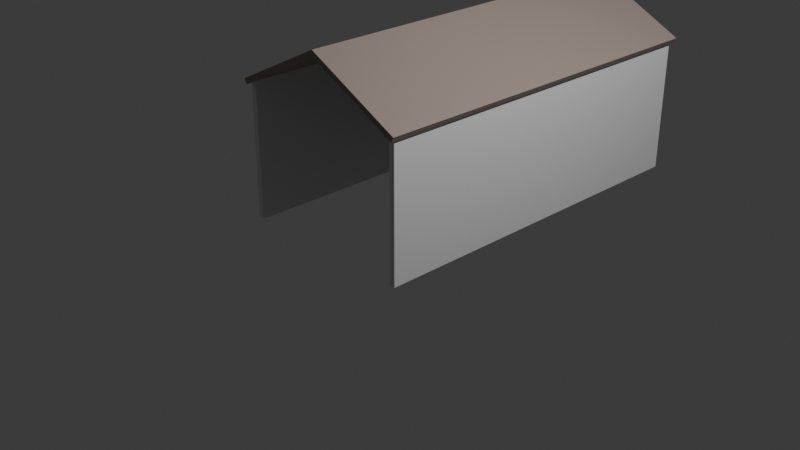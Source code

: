 # Source: house.blend  (saved by Blender 5.0.118; exported with 4.5.12 LTS)
import bpy
from mathutils import Matrix  # noqa: F401  (used for matrix-valued properties, if any)

bpy.ops.wm.read_factory_settings(use_empty=True)
scene = bpy.context.scene
scene.name = 'Scene'

# ---- collections
col_collection = bpy.data.collections.new('Collection'); scene.collection.children.link(col_collection)

# ---- materials (node trees are filled in below, after node groups)
mat_material = bpy.data.materials.new('Material')
mat_material.alpha_threshold = 0.0
mat_material.use_backface_culling_lightprobe_volume = False
mat_material.roughness = 0.5
mat_material.line_color = (0.0, 0.0, 0.0, 1.0)
mat_material_001 = bpy.data.materials.new('Material.001')

# ---- material node trees
mat_material.use_nodes = True; mat_material.node_tree.nodes.clear()
_N = mat_material.node_tree.nodes; _L = mat_material.node_tree.links
n0 = _N.new('ShaderNodeOutputMaterial'); n0.name = 'Material Output'; n0.location = (200, 100)
n1 = _N.new('ShaderNodeBsdfPrincipled'); n1.name = 'Principled BSDF'; n1.location = (-200, 100)
_L.new(n1.outputs[0], n0.inputs[0])
n0.is_active_output = True
mat_material_001.use_nodes = True; mat_material_001.node_tree.nodes.clear()
_N = mat_material_001.node_tree.nodes; _L = mat_material_001.node_tree.links
n0 = _N.new('ShaderNodeBsdfPrincipled'); n0.name = 'Principled BSDF'; n0.location = (-200, 100)
n0.inputs[0].default_value = (0.3383, 0.2675, 0.237, 1.0)
n1 = _N.new('ShaderNodeOutputMaterial'); n1.name = 'Material Output'; n1.location = (200, 100)
_L.new(n0.outputs[0], n1.inputs[0])
n1.is_active_output = True

# ---- world
world_world = bpy.data.worlds.new('World'); scene.world = world_world
world_world.use_nodes = True; world_world.node_tree.nodes.clear()
_N = world_world.node_tree.nodes; _L = world_world.node_tree.links
n0 = _N.new('ShaderNodeOutputWorld'); n0.name = 'World Output'; n0.location = (200, 100)
n1 = _N.new('ShaderNodeBackground'); n1.name = 'Background'; n1.location = (-200, 100)
n1.inputs[0].default_value = (0.05088, 0.05088, 0.05088, 1.0)
_L.new(n1.outputs[0], n0.inputs[0])
n0.is_active_output = True
world_world.color = (0.05088, 0.05088, 0.05088)
world_world.sun_shadow_jitter_overblur = 0.0

# ---- cameras
cam_camera = bpy.data.cameras.new('Camera')
cam_camera.clip_end = 100.0
cam_camera.ortho_scale = 7.314

# ---- lights
light_light = bpy.data.lights.new('Light', 'POINT')
light_light.energy = 1000.0
light_light.shadow_soft_size = 0.1

# ---- meshes
me_cube = bpy.data.meshes.new('Cube')
me_cube.from_pydata([(1.0, 3.0, 1.5), (1.0, 3.0, 0.0), (1.0, -1.0, 1.5), (1.0, -1.0, 0.0), (-1.0, 3.0, 1.5), (-1.0, 3.0, 0.0), (-1.0, -1.0, 1.5), (-1.0, -1.0, 0.0), (0.94, 3.0, 1.5), (0.94, 3.0, 0.0), (0.94, -1.0, 1.5), (0.94, -1.0, 0.0), (-0.94, 3.0, 1.5), (-0.94, 3.0, 0.0), (-0.94, -1.0, 1.5), (-0.94, -1.0, 0.0), (0.0, 3.0, 0.0), (0.0, 3.0, 1.97), (0.94, 2.94, 0.0), (-0.94, 2.94, 0.0), (0.0, 2.94, 0.0)], [], [(7, 6, 4, 5), (1, 0, 2, 3), (7, 5, 13, 15), (0, 1, 9, 8), (6, 7, 15, 14), (3, 2, 10, 11), (5, 4, 12, 13), (1, 3, 11, 9), (13, 12, 17, 16), (16, 17, 8, 9), (13, 16, 20, 19), (16, 9, 18, 20)])
_uv = me_cube.uv_layers.new(name='UVMap')
_uv.uv.foreach_set('vector', [0.375, 0.0, 0.625, 0.0, 0.625, 0.25, 0.375, 0.25, 0.375, 0.5, 0.625, 0.5, 0.625, 0.75, 0.375, 0.75, 0.375, 0.0, 0.375, 0.25, 0.375, 0.25, 0.375, 0.0, 0.625, 0.5, 0.375, 0.5, 0.375, 0.5, 0.625, 0.5, 0.625, 0.0, 0.375, 0.0, 0.375, 0.0, 0.625, 0.0, 0.375, 0.75, 0.625, 0.75, 0.625, 0.75, 0.375, 0.75, 0.375, 0.25, 0.625, 0.25, 0.625, 0.25, 0.375, 0.25, 0.375, 0.5, 0.375, 0.75, 0.375, 0.75, 0.375, 0.5, 0.375, 0.25, 0.625, 0.25, 0.625, 0.375, 0.375, 0.375, 0.375, 0.375, 0.625, 0.375, 0.625, 0.5, 0.375, 0.5, 0.375, 0.25, 0.375, 0.375, 0.375, 0.375, 0.375, 0.25, 0.375, 0.375, 0.375, 0.5, 0.375, 0.5, 0.375, 0.375])
me_cube.materials.append(mat_material)
me_cube.update()
me_cube_001 = bpy.data.meshes.new('Cube.001')
me_cube_001.from_pydata([(1.045, 3.06, 1.978), (1.045, -1.05, 1.978), (-1.045, 3.06, 1.978), (-1.045, -1.05, 1.978), (0.0, -1.05, 2.5), (0.0, 3.06, 2.5), (-0.7042, -0.0003669, 2.409), (-0.5056, -0.2574, 2.194)], [], [(5, 2, 3, 4), (0, 5, 4, 1)])
_uv = me_cube_001.uv_layers.new(name='UVMap')
_uv.uv.foreach_set('vector', [0.75, 0.5, 0.875, 0.5, 0.875, 0.75, 0.75, 0.75, 0.625, 0.5, 0.75, 0.5, 0.75, 0.75, 0.625, 0.75])
me_cube_001.materials.append(mat_material_001)
me_cube_001.use_mirror_vertex_groups = False
me_cube_001.update()
me_cube_003 = bpy.data.meshes.new('Cube.003')
me_cube_003.from_pydata([(0.94, 3.0, 1.5), (0.94, 3.0, 0.0), (0.94, -1.0, 1.5), (0.94, -1.0, 0.0)], [], [(1, 3, 2, 0)])
_uv = me_cube_003.uv_layers.new(name='UVMap')
_uv.uv.foreach_set('vector', [0.375, 0.5, 0.375, 0.75, 0.625, 0.75, 0.625, 0.5])
me_cube_003.materials.append(mat_material)
me_cube_003.use_mirror_vertex_groups = False
me_cube_003.update()
me_cube_004 = bpy.data.meshes.new('Cube.004')
me_cube_004.from_pydata([(0.94, 0.94, 1.47), (0.94, 0.94, 0.0), (-0.94, 0.94, 1.47), (-0.94, 0.94, 0.0), (0.0, 0.94, 0.0), (0.0, 0.94, 1.97)], [], [(3, 4, 5, 2), (4, 1, 0, 5)])
_uv = me_cube_004.uv_layers.new(name='UVMap')
_uv.uv.foreach_set('vector', [0.375, 0.25, 0.375, 0.375, 0.625, 0.375, 0.625, 0.25, 0.375, 0.375, 0.375, 0.5, 0.625, 0.5, 0.625, 0.375])
me_cube_004.materials.append(mat_material)
me_cube_004.use_mirror_vertex_groups = False
me_cube_004.update()
me_cube_005 = bpy.data.meshes.new('Cube.005')
me_cube_005.from_pydata([(-0.94, 3.0, 1.5), (-0.94, 3.0, 0.0), (-0.94, -1.0, 1.5), (-0.94, -1.0, 0.0)], [], [(3, 1, 0, 2)])
_uv = me_cube_005.uv_layers.new(name='UVMap')
_uv.uv.foreach_set('vector', [0.375, 0.0, 0.375, 0.25, 0.625, 0.25, 0.625, 0.0])
me_cube_005.materials.append(mat_material)
me_cube_005.use_mirror_vertex_groups = False
me_cube_005.update()

# ---- objects
ob_walls = bpy.data.objects.new('walls', me_cube)
ob_light = bpy.data.objects.new('Light', light_light)
ob_camera = bpy.data.objects.new('Camera', cam_camera)
ob_roof = bpy.data.objects.new('roof', me_cube_001)
ob_blue_wall = bpy.data.objects.new('blue_wall', me_cube_003)
ob_green_wall = bpy.data.objects.new('green_wall', me_cube_004)
ob_red_wall = bpy.data.objects.new('red_wall', me_cube_005)

# ---- transforms, parenting, visibility, modifiers, constraints
ob_walls.location = (0.0, 0.0, 0.0)
ob_walls.lock_rotations_4d = False
ob_walls.empty_display_type = 'ARROWS'
ob_walls.lineart.crease_threshold = 0.0
ob_light.location = (4.076, 1.005, 5.904)
ob_light.rotation_euler = (0.6503, 0.05522, 1.866)
ob_light.lock_rotations_4d = False
ob_light.empty_display_type = 'ARROWS'
ob_light.color = (0.0, 0.0, 0.0, 0.0)
ob_light.lineart.crease_threshold = 0.0
ob_camera.location = (7.359, -6.926, 4.958)
ob_camera.rotation_euler = (1.109, 0.0, 0.8149)
ob_camera.lock_rotations_4d = False
ob_camera.empty_display_type = 'ARROWS'
ob_camera.color = (0.0, 0.0, 0.0, 0.0)
ob_camera.display_type = 'WIRE'
ob_camera.lineart.crease_threshold = 0.0
ob_roof.location = (0.0, 0.0, -0.5)
ob_roof.lock_rotations_4d = False
ob_roof.empty_display_type = 'ARROWS'
ob_roof.lineart.crease_threshold = 0.0
_m = ob_roof.modifiers.new('Solidify', 'SOLIDIFY')
_m.thickness = 0.06
ob_blue_wall.location = (0.0, 0.0, 0.0)
ob_blue_wall.lock_rotations_4d = False
ob_blue_wall.empty_display_type = 'ARROWS'
ob_blue_wall.lineart.crease_threshold = 0.0
ob_green_wall.location = (0.0, 2.0, 0.0)
ob_green_wall.lock_rotations_4d = False
ob_green_wall.empty_display_type = 'ARROWS'
ob_green_wall.lineart.crease_threshold = 0.0
ob_red_wall.location = (0.0, 0.0, 0.0)
ob_red_wall.lock_rotations_4d = False
ob_red_wall.empty_display_type = 'ARROWS'
ob_red_wall.lineart.crease_threshold = 0.0

# ---- collection membership
col_collection.objects.link(ob_walls)
col_collection.objects.link(ob_light)
col_collection.objects.link(ob_camera)
col_collection.objects.link(ob_roof)
col_collection.objects.link(ob_blue_wall)
col_collection.objects.link(ob_green_wall)
col_collection.objects.link(ob_red_wall)

# ---- scene / render settings (as saved in the file)
scene.camera = ob_camera
scene.frame_start = 1; scene.frame_end = 250; scene.frame_set(1)
scene.render.engine = 'BLENDER_EEVEE_NEXT'
scene.render.bake_bias = 0.0
scene.render.bake_samples = 0
scene.cycles.sampling_pattern = 'TABULATED_SOBOL'
scene.eevee.use_volume_custom_range = False
bpy.context.view_layer.update()
